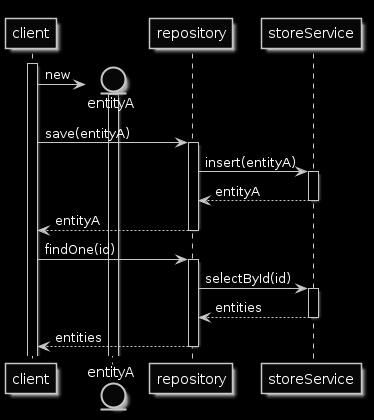

The diagram above was rendered by PlantUML. Its source (embedded in the PNG):
@startuml
skinparam monochrome reverse

participant client
entity entityA
participant repository
participant storeService

create entityA
activate client
client -> entityA: new
activate entityA
client -> repository: save(entityA)
activate repository
repository -> storeService: insert(entityA)
activate storeService
repository <-- storeService: entityA
deactivate storeService
client <-- repository: entityA
deactivate repository
client -> repository: findOne(id)
activate repository
repository -> storeService: selectById(id)
activate storeService
repository <-- storeService: entities
deactivate storeService
client <-- repository: entities
deactivate repository
@enduml